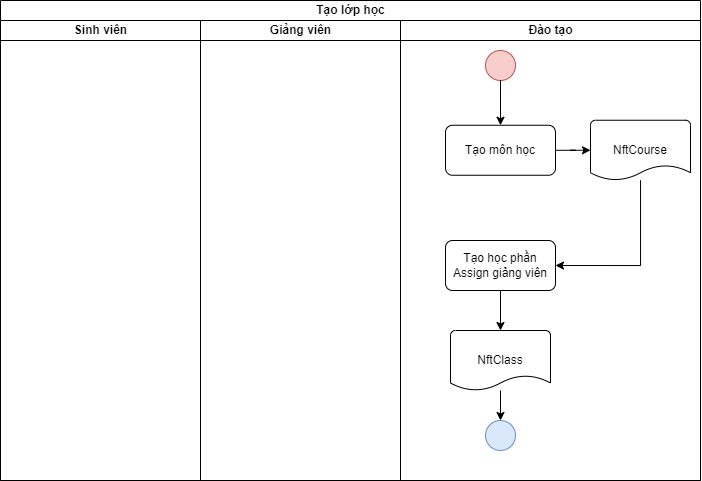

The diagram above was exported from draw.io. Its source (the exported page's mxGraphModel, read from the mxfile embedded in the PNG):
<mxGraphModel dx="2015" dy="1082" grid="1" gridSize="10" guides="1" tooltips="1" connect="1" arrows="1" fold="1" page="1" pageScale="1" pageWidth="827" pageHeight="1169" math="0" shadow="0">
  <root>
    <mxCell id="0" />
    <mxCell id="1" parent="0" />
    <mxCell id="2" value="Tạo lớp học" style="swimlane;childLayout=stackLayout;resizeParent=1;resizeParentMax=0;startSize=20;html=1;" vertex="1" parent="1">
      <mxGeometry x="1090" y="2130" width="700" height="480" as="geometry" />
    </mxCell>
    <mxCell id="3" value="Sinh viên" style="swimlane;startSize=20;html=1;" vertex="1" parent="2">
      <mxGeometry y="20" width="200" height="460" as="geometry" />
    </mxCell>
    <mxCell id="4" value="Giảng viên" style="swimlane;startSize=20;html=1;" vertex="1" parent="2">
      <mxGeometry x="200" y="20" width="200" height="460" as="geometry" />
    </mxCell>
    <mxCell id="5" value="Đào tạo" style="swimlane;startSize=20;html=1;" vertex="1" parent="2">
      <mxGeometry x="400" y="20" width="300" height="460" as="geometry" />
    </mxCell>
    <mxCell id="6" value="" style="ellipse;whiteSpace=wrap;html=1;fillColor=#f8cecc;strokeColor=#b85450;" vertex="1" parent="5">
      <mxGeometry x="85" y="30" width="30" height="30" as="geometry" />
    </mxCell>
    <mxCell id="7" value="Tạo môn học" style="rounded=1;whiteSpace=wrap;html=1;absoluteArcSize=1;arcSize=14;strokeWidth=1;" vertex="1" parent="5">
      <mxGeometry x="45" y="104.75" width="110" height="50" as="geometry" />
    </mxCell>
    <mxCell id="8" style="edgeStyle=orthogonalEdgeStyle;rounded=0;orthogonalLoop=1;jettySize=auto;html=1;entryX=0.5;entryY=0;entryDx=0;entryDy=0;" edge="1" parent="5" source="6" target="7">
      <mxGeometry relative="1" as="geometry" />
    </mxCell>
    <mxCell id="9" style="edgeStyle=orthogonalEdgeStyle;rounded=0;orthogonalLoop=1;jettySize=auto;html=1;entryX=0.5;entryY=0;entryDx=0;entryDy=0;entryPerimeter=0;" edge="1" parent="5" source="10" target="14">
      <mxGeometry relative="1" as="geometry">
        <mxPoint x="100" y="310" as="targetPoint" />
      </mxGeometry>
    </mxCell>
    <mxCell id="10" value="Tạo học phần&lt;br&gt;Assign giảng viên" style="rounded=1;whiteSpace=wrap;html=1;absoluteArcSize=1;arcSize=14;strokeWidth=1;" vertex="1" parent="5">
      <mxGeometry x="45" y="220" width="110" height="50" as="geometry" />
    </mxCell>
    <mxCell id="11" style="edgeStyle=orthogonalEdgeStyle;rounded=0;orthogonalLoop=1;jettySize=auto;html=1;entryX=1;entryY=0.5;entryDx=0;entryDy=0;" edge="1" parent="5" source="12" target="10">
      <mxGeometry relative="1" as="geometry">
        <Array as="points">
          <mxPoint x="240" y="245" />
        </Array>
      </mxGeometry>
    </mxCell>
    <mxCell id="12" value="NftCourse" style="strokeWidth=1;html=1;shape=mxgraph.flowchart.document2;whiteSpace=wrap;size=0.25;" vertex="1" parent="5">
      <mxGeometry x="190" y="99.75" width="100" height="60" as="geometry" />
    </mxCell>
    <mxCell id="13" style="edgeStyle=orthogonalEdgeStyle;rounded=0;orthogonalLoop=1;jettySize=auto;html=1;entryX=0;entryY=0.5;entryDx=0;entryDy=0;entryPerimeter=0;" edge="1" parent="5" source="7" target="12">
      <mxGeometry relative="1" as="geometry">
        <mxPoint x="210" y="129.75" as="targetPoint" />
      </mxGeometry>
    </mxCell>
    <mxCell id="14" value="NftClass" style="strokeWidth=1;html=1;shape=mxgraph.flowchart.document2;whiteSpace=wrap;size=0.25;" vertex="1" parent="5">
      <mxGeometry x="50" y="310" width="100" height="60" as="geometry" />
    </mxCell>
    <mxCell id="15" value="" style="ellipse;whiteSpace=wrap;html=1;fillColor=#dae8fc;strokeColor=#6c8ebf;" vertex="1" parent="5">
      <mxGeometry x="85.00000000000011" y="400" width="30" height="30" as="geometry" />
    </mxCell>
    <mxCell id="16" style="edgeStyle=orthogonalEdgeStyle;rounded=0;orthogonalLoop=1;jettySize=auto;html=1;" edge="1" parent="5" source="14" target="15">
      <mxGeometry relative="1" as="geometry">
        <mxPoint x="49.848749999999654" y="280" as="sourcePoint" />
        <Array as="points">
          <mxPoint x="100" y="410" />
          <mxPoint x="100" y="410" />
        </Array>
      </mxGeometry>
    </mxCell>
  </root>
</mxGraphModel>